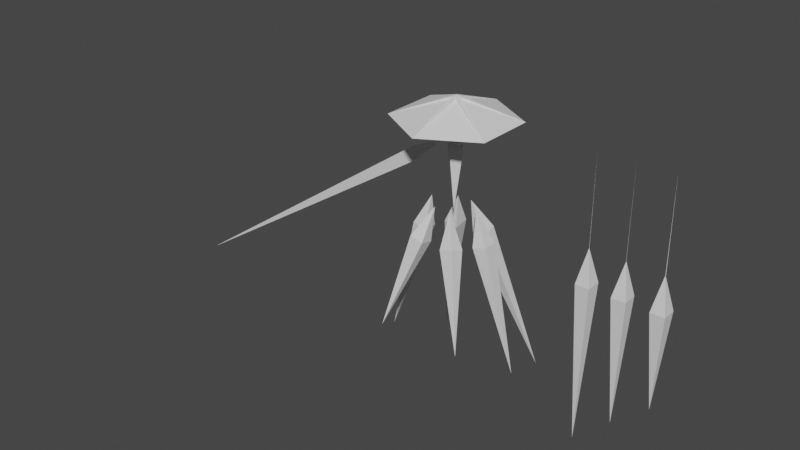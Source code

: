 # Source: Clarity.blend  (saved by Blender 3.6.13; exported with 4.5.12 LTS)
import bpy
from mathutils import Matrix  # noqa: F401  (used for matrix-valued properties, if any)

bpy.ops.wm.read_factory_settings(use_empty=True)
scene = bpy.context.scene
scene.name = 'Scene'

# ---- collections
col_collection = bpy.data.collections.new('Collection'); scene.collection.children.link(col_collection)

# ---- materials (node trees are filled in below, after node groups)
mat_material = bpy.data.materials.new('Material')
mat_material.alpha_threshold = 0.0
mat_material.use_transparent_shadow = False
mat_material.roughness = 0.5
mat_material.line_color = (0.0, 0.0, 0.0, 1.0)
mat_material_001 = bpy.data.materials.new('Material.001')
mat_material_001.alpha_threshold = 0.0
mat_material_001.use_transparent_shadow = False
mat_material_001.roughness = 0.5
mat_material_001.line_color = (0.0, 0.0, 0.0, 1.0)
mat_material_002 = bpy.data.materials.new('Material.002')
mat_material_002.alpha_threshold = 0.0
mat_material_002.use_transparent_shadow = False
mat_material_002.roughness = 0.5
mat_material_002.line_color = (0.0, 0.0, 0.0, 1.0)

# ---- material node trees
mat_material.use_nodes = True; mat_material.node_tree.nodes.clear()
_N = mat_material.node_tree.nodes; _L = mat_material.node_tree.links
n0 = _N.new('ShaderNodeOutputMaterial'); n0.name = 'Material Output'; n0.location = (300, 300)
n1 = _N.new('ShaderNodeBsdfPrincipled'); n1.name = 'Principled BSDF'; n1.location = (10, 300)
n1.distribution = 'GGX'
n1.subsurface_method = 'RANDOM_WALK_SKIN'
n1.inputs[3].default_value = 1.45
n1.inputs[27].default_value = (0.0, 0.0, 0.0, 1.0)
n1.inputs[28].default_value = 1.0
_L.new(n1.outputs[0], n0.inputs[0])
n0.is_active_output = True
mat_material_001.use_nodes = True; mat_material_001.node_tree.nodes.clear()
_N = mat_material_001.node_tree.nodes; _L = mat_material_001.node_tree.links
n0 = _N.new('ShaderNodeOutputMaterial'); n0.name = 'Material Output'; n0.location = (300, 300)
n1 = _N.new('ShaderNodeBsdfPrincipled'); n1.name = 'Principled BSDF'; n1.location = (10, 300)
n1.distribution = 'GGX'
n1.subsurface_method = 'RANDOM_WALK_SKIN'
n1.inputs[3].default_value = 1.45
n1.inputs[27].default_value = (0.0, 0.0, 0.0, 1.0)
n1.inputs[28].default_value = 1.0
_L.new(n1.outputs[0], n0.inputs[0])
n0.is_active_output = True
mat_material_002.use_nodes = True; mat_material_002.node_tree.nodes.clear()
_N = mat_material_002.node_tree.nodes; _L = mat_material_002.node_tree.links
n0 = _N.new('ShaderNodeOutputMaterial'); n0.name = 'Material Output'; n0.location = (300, 300)
n1 = _N.new('ShaderNodeBsdfPrincipled'); n1.name = 'Principled BSDF'; n1.location = (10, 300)
n1.distribution = 'GGX'
n1.subsurface_method = 'RANDOM_WALK_SKIN'
n1.inputs[3].default_value = 1.45
n1.inputs[27].default_value = (0.0, 0.0, 0.0, 1.0)
n1.inputs[28].default_value = 1.0
_L.new(n1.outputs[0], n0.inputs[0])
n0.is_active_output = True

# ---- world
world_world = bpy.data.worlds.new('World'); scene.world = world_world
world_world.use_nodes = True; world_world.node_tree.nodes.clear()
_N = world_world.node_tree.nodes; _L = world_world.node_tree.links
n0 = _N.new('ShaderNodeOutputWorld'); n0.name = 'World Output'; n0.location = (300, 300)
n1 = _N.new('ShaderNodeBackground'); n1.name = 'Background'; n1.location = (10, 300)
n1.inputs[0].default_value = (0.05088, 0.05088, 0.05088, 1.0)
_L.new(n1.outputs[0], n0.inputs[0])
n0.is_active_output = True
world_world.color = (0.05088, 0.05088, 0.05088)
world_world.use_sun_shadow = False
world_world.sun_shadow_jitter_overblur = 0.0

# ---- meshes
me_cube = bpy.data.meshes.new('Cube')
me_cube.from_pydata([(0.8286, 1.805, 3.751), (2.555, 3.606, 0.5983), (6.329, 7.625, -17.12), (2.642, 1.983, 0.1669), (1.029, 3.635, 0.1837), (1.116, 2.012, -0.2476)], [(0, 2)], [(5, 4, 2), (3, 0, 5), (5, 0, 4), (3, 5, 2), (1, 0, 3), (4, 0, 1), (1, 3, 2), (4, 1, 2)])
_uv = me_cube.uv_layers.new(name='UVMap')
_uv.uv.foreach_set('vector', [0.375, 0.0, 0.375, 0.25, 0.375, 0.0, 0.375, 0.75, 0.625, 1.0, 0.375, 1.0, 0.375, 0.0, 0.625, 0.25, 0.375, 0.25, 0.375, 0.75, 0.375, 1.0, 0.375, 0.75, 0.375, 0.5, 0.625, 0.75, 0.375, 0.75, 0.375, 0.25, 0.625, 0.5, 0.375, 0.5, 0.375, 0.5, 0.375, 0.75, 0.375, 0.5, 0.375, 0.25, 0.375, 0.5, 0.375, 0.25])
me_cube.materials.append(mat_material)
me_cube.use_mirror_vertex_groups = False
me_cube.update()
me_cube_003 = bpy.data.meshes.new('Cube.003')
me_cube_003.from_pydata([(0.0, 0.0, 1.301), (1.039, 7.451e-08, 0.3013), (0.0, 0.0, -7.0), (6.018e-08, -1.039, 0.3013), (-8.402e-08, 1.039, 0.3013), (-1.039, -6.968e-08, 0.3013)], [], [(5, 4, 2), (3, 0, 5), (5, 0, 4), (3, 5, 2), (1, 0, 3), (4, 0, 1), (1, 3, 2), (4, 1, 2)])
_uv = me_cube_003.uv_layers.new(name='UVMap')
_uv.uv.foreach_set('vector', [0.375, 0.0, 0.375, 0.25, 0.375, 0.0, 0.375, 0.75, 0.625, 1.0, 0.375, 1.0, 0.375, 0.0, 0.625, 0.25, 0.375, 0.25, 0.375, 0.75, 0.375, 1.0, 0.375, 0.75, 0.375, 0.5, 0.625, 0.75, 0.375, 0.75, 0.375, 0.25, 0.625, 0.5, 0.375, 0.5, 0.375, 0.5, 0.375, 0.75, 0.375, 0.5, 0.375, 0.25, 0.375, 0.5, 0.375, 0.25])
me_cube_003.materials.append(mat_material_001)
me_cube_003.use_mirror_vertex_groups = False
me_cube_003.update()
me_cube_004 = bpy.data.meshes.new('Cube.004')
me_cube_004.from_pydata([(-0.2989, -1.225e-07, 3.908), (0.8018, 0.7, -0.6418), (2.842, 1.921e-06, -39.96), (0.8018, -0.7, -0.6418), (-0.5929, 0.7, -0.7638), (-0.5929, -0.7, -0.7638)], [], [(5, 4, 2), (3, 0, 5), (5, 0, 4), (3, 5, 2), (1, 0, 3), (4, 0, 1), (1, 3, 2), (4, 1, 2)])
_uv = me_cube_004.uv_layers.new(name='UVMap')
_uv.uv.foreach_set('vector', [0.375, 0.0, 0.375, 0.25, 0.375, 0.0, 0.375, 0.75, 0.625, 1.0, 0.375, 1.0, 0.375, 0.0, 0.625, 0.25, 0.375, 0.25, 0.375, 0.75, 0.375, 1.0, 0.375, 0.75, 0.375, 0.5, 0.625, 0.75, 0.375, 0.75, 0.375, 0.25, 0.625, 0.5, 0.375, 0.5, 0.375, 0.5, 0.375, 0.75, 0.375, 0.5, 0.375, 0.25, 0.375, 0.5, 0.375, 0.25])
me_cube_004.materials.append(mat_material_002)
me_cube_004.use_mirror_vertex_groups = False
me_cube_004.update()
me_cube_002 = bpy.data.meshes.new('Cube.002')
me_cube_002.from_pydata([(-4.157, 2.4, -0.9364), (0.0001436, 4.8, -0.9364), (4.157, 2.4, -0.9364), (4.157, -2.4, -0.9364), (0.0001438, -4.8, -0.9364), (-4.157, -2.4, -0.9364), (0.0001437, -7.356e-05, 0.6636), (-3.325, 1.92, -0.9364), (0.0001436, 3.84, -0.9364), (3.326, 1.92, -0.9364), (3.326, -1.92, -0.9364), (0.0001438, -3.84, -0.9364), (-3.325, -1.92, -0.9364), (3.464, -2.8, -0.9364), (2.771, -3.2, -0.9364), (2.079, -3.6, -0.9364), (1.386, -4.0, -0.9364), (0.693, -4.4, -0.9364), (2.771, -2.24, -0.9364), (2.217, -2.56, -0.9364), (1.663, -2.88, -0.9364), (1.109, -3.2, -0.9364), (0.5544, -3.52, -0.9364), (-4.157, -1.6, -0.9364), (-4.157, -0.8001, -0.9364), (-4.157, -7.35e-05, -0.9364), (-4.157, 0.7999, -0.9364), (-4.157, 1.6, -0.9364), (-3.325, -1.28, -0.9364), (-3.325, -0.6401, -0.9364), (-3.325, -7.344e-05, -0.9364), (-3.325, 0.6399, -0.9364), (-3.325, 1.28, -0.9364), (-0.6927, -4.4, -0.9364), (-1.385, -4.0, -0.9364), (-2.078, -3.6, -0.9364), (-2.771, -3.2, -0.9364), (-3.464, -2.8, -0.9364), (-0.5541, -3.52, -0.9364), (-1.108, -3.2, -0.9364), (-1.663, -2.88, -0.9364), (-2.217, -2.56, -0.9364), (-2.771, -2.24, -0.9364), (0.693, 4.4, -0.9364), (1.386, 4.0, -0.9364), (2.079, 3.6, -0.9364), (2.771, 3.2, -0.9364), (3.464, 2.8, -0.9364), (0.5544, 3.52, -0.9364), (1.109, 3.2, -0.9364), (1.663, 2.88, -0.9364), (2.217, 2.56, -0.9364), (2.771, 2.24, -0.9364), (4.157, 1.6, -0.9364), (4.157, 0.7999, -0.9364), (4.157, -7.36e-05, -0.9364), (4.157, -0.8001, -0.9364), (4.157, -1.6, -0.9364), (3.326, 1.28, -0.9364), (3.326, 0.6399, -0.9364), (3.326, -7.366e-05, -0.9364), (3.326, -0.6401, -0.9364), (3.326, -1.28, -0.9364), (-3.464, 2.8, -0.9364), (-2.771, 3.2, -0.9364), (-2.078, 3.6, -0.9364), (-1.385, 4.0, -0.9364), (-0.6927, 4.4, -0.9364), (-2.771, 2.24, -0.9364), (-2.217, 2.56, -0.9364), (-1.663, 2.88, -0.9364), (-1.108, 3.2, -0.9364), (-0.5541, 3.52, -0.9364), (-0.1644, -0.2943, 0.6899), (0.1736, -0.2941, 0.6916), (0.3364, -0.001827, 0.6899), (-0.3307, -0.001002, 0.6899), (-0.1636, 0.2877, 0.6899), (0.1725, 0.2917, 0.6899), (-0.1644, -0.2943, 0.5342), (0.1736, -0.2941, 0.5359), (0.3364, -0.001827, 0.5342), (-0.3307, -0.001002, 0.5342), (-0.1636, 0.2877, 0.5342), (0.1725, 0.2917, 0.5342), (0.003947, -0.002406, 0.755)], [(13, 18), (14, 19), (15, 20), (16, 21), (17, 22), (23, 28), (24, 29), (25, 30), (26, 31), (27, 32), (33, 38), (34, 39), (35, 40), (36, 41), (37, 42), (43, 48), (44, 49), (45, 50), (46, 51), (47, 52), (53, 58), (54, 59), (55, 60), (56, 61), (57, 62), (63, 68), (64, 69), (65, 70), (66, 71), (67, 72), (77, 83)], [(0, 6, 1, 67, 66, 65, 64, 63), (1, 6, 2, 47, 46, 45, 44, 43), (2, 6, 3, 57, 56, 55, 54, 53), (3, 6, 4, 17, 16, 15, 14, 13), (4, 6, 5, 37, 36, 35, 34, 33), (5, 6, 0, 27, 26, 25, 24, 23), (7, 68, 69, 70, 71, 72, 8, 48, 49, 50, 51, 52, 9, 58, 59, 60, 61, 62, 10, 18, 19, 20, 21, 22, 11, 38, 39, 40, 41, 42, 12, 28, 29, 30, 31, 32), (73, 79, 4), (73, 5, 79), (74, 4, 80), (74, 80, 3), (75, 3, 81), (75, 81, 2), (78, 2, 84), (78, 84, 1), (1, 83, 0, 77), (76, 0, 82), (76, 82, 5), (5, 73, 4, 74, 3, 75, 2, 78, 1, 77, 0, 76), (75, 78, 85), (78, 77, 85), (77, 76, 85), (76, 73, 85), (73, 74, 85), (74, 75, 85), (4, 11, 10, 3), (3, 10, 9, 2), (2, 9, 8, 1), (8, 7, 0, 1), (12, 5, 0, 7), (5, 12, 11, 4)])
_uv = me_cube_002.uv_layers.new(name='UVMap')
_uv.uv.foreach_set('vector', [0.25, 0.49, 0.25, 0.25, 0.4578, 0.37, 0.4232, 0.39, 0.3886, 0.41, 0.3539, 0.43, 0.3193, 0.45, 0.2846, 0.47, 0.4578, 0.37, 0.25, 0.25, 0.4578, 0.13, 0.4578, 0.17, 0.4578, 0.21, 0.4578, 0.25, 0.4578, 0.29, 0.4578, 0.33, 0.4578, 0.13, 0.25, 0.25, 0.25, 0.01, 0.2846, 0.03, 0.3193, 0.05, 0.3539, 0.07, 0.3886, 0.09, 0.4232, 0.11, 0.25, 0.01, 0.25, 0.25, 0.04215, 0.13, 0.07679, 0.11, 0.1114, 0.09, 0.1461, 0.07, 0.1807, 0.05, 0.2154, 0.03, 0.04215, 0.13, 0.25, 0.25, 0.04215, 0.37, 0.04215, 0.33, 0.04215, 0.29, 0.04215, 0.25, 0.04215, 0.21, 0.04215, 0.17, 0.04215, 0.37, 0.25, 0.25, 0.25, 0.49, 0.2154, 0.47, 0.1807, 0.45, 0.1461, 0.43, 0.1114, 0.41, 0.07679, 0.39, 0.75, 0.49, 0.7846, 0.47, 0.8193, 0.45, 0.8539, 0.43, 0.8886, 0.41, 0.9232, 0.39, 0.9578, 0.37, 0.9578, 0.33, 0.9578, 0.29, 0.9578, 0.25, 0.9578, 0.21, 0.9578, 0.17, 0.9578, 0.13, 0.9232, 0.11, 0.8886, 0.09, 0.8539, 0.07, 0.8193, 0.05, 0.7846, 0.03, 0.75, 0.01, 0.7154, 0.03, 0.6807, 0.05, 0.6461, 0.07, 0.6114, 0.09, 0.5768, 0.11, 0.5422, 0.13, 0.5422, 0.17, 0.5422, 0.21, 0.5422, 0.25, 0.5422, 0.29, 0.5422, 0.33, 0.5422, 0.37, 0.5768, 0.39, 0.6114, 0.41, 0.6461, 0.43, 0.6807, 0.45, 0.7154, 0.47, 0.0, 0.0, 0.0, 0.0, 0.0, 0.0, 0.0, 0.0, 0.0, 0.0, 0.0, 0.0, 0.0, 0.0, 0.0, 0.0, 0.0, 0.0, 0.0, 0.0, 0.0, 0.0, 0.0, 0.0, 0.0, 0.0, 0.0, 0.0, 0.0, 0.0, 0.0, 0.0, 0.0, 0.0, 0.0, 0.0, 0.0, 0.0, 0.0, 0.0, 0.0, 0.0, 0.0, 0.0, 0.0, 0.0, 0.0, 0.0, 0.0, 0.0, 0.0, 0.0, 0.0, 0.0, 0.0, 0.0, 0.0, 0.0, 0.0, 0.0, 0.0, 0.0, 0.0, 0.0, 0.0, 0.0, 0.0, 0.0, 0.0, 0.0, 0.0, 0.0, 0.0, 0.0, 0.0, 0.0, 0.0, 0.0, 0.0, 0.0, 0.0, 0.0, 0.0, 0.0, 0.0, 0.0, 0.0, 0.0, 0.0, 0.0, 0.0, 0.0, 0.0, 0.0, 0.0, 0.0, 0.0, 0.0, 0.0, 0.0, 0.0, 0.0, 0.0, 0.0, 0.0, 0.0, 0.0, 0.0, 0.0, 0.0, 0.0, 0.0, 0.0, 0.0, 0.0, 0.0, 0.0, 0.0, 0.0, 0.0, 0.0, 0.0, 0.0, 0.0, 0.0, 0.0, 0.0, 0.0, 0.0, 0.0, 0.0, 0.0, 0.0, 0.0, 0.0, 0.0, 0.0, 0.0, 0.0, 0.0, 0.0, 0.0, 0.0, 0.0, 0.0, 0.0, 0.0, 0.0, 0.0, 0.0, 0.0, 0.0, 0.0, 0.0, 0.0, 0.0, 0.0, 0.0, 0.0, 0.0, 0.0, 0.0, 0.0, 0.0, 0.0, 0.0, 0.0, 0.0, 0.0, 0.0, 0.0, 0.0, 0.0, 0.0, 0.0, 0.0])
me_cube_002.update()
me_cube_005 = bpy.data.meshes.new('Cube.005')
me_cube_005.from_pydata([(0.008565, 0.02732, 4.074), (0.8604, 0.8631, 0.2349), (-0.08045, 0.06242, -18.28), (0.8323, -0.8183, 0.2309), (-0.721, 0.8898, 0.2221), (-0.7491, -0.7916, 0.2181), (-0.01178, 0.04452, 14.75), (0.05898, 0.02307, -6.652)], [], [(5, 4, 2), (3, 0, 5), (5, 0, 4), (3, 5, 2), (1, 0, 3), (4, 0, 1), (1, 3, 2), (4, 1, 2), (2, 0, 6, 7)])
_uv = me_cube_005.uv_layers.new(name='UVMap')
_uv.uv.foreach_set('vector', [0.375, 0.0, 0.375, 0.25, 0.375, 0.0, 0.375, 0.75, 0.625, 1.0, 0.375, 1.0, 0.375, 0.0, 0.625, 0.25, 0.375, 0.25, 0.375, 0.75, 0.375, 1.0, 0.375, 0.75, 0.375, 0.5, 0.625, 0.75, 0.375, 0.75, 0.375, 0.25, 0.625, 0.5, 0.375, 0.5, 0.375, 0.5, 0.375, 0.75, 0.375, 0.5, 0.375, 0.25, 0.375, 0.5, 0.375, 0.25, 0.0, 0.0, 0.0, 0.0, 0.0, 0.0, 0.0, 0.0])
me_cube_005.materials.append(mat_material)
me_cube_005.use_mirror_vertex_groups = False
me_cube_005.update()
me_cube_006 = bpy.data.meshes.new('Cube.006')
me_cube_006.from_pydata([(-0.007325, -0.01223, 4.079), (0.7417, 0.8756, 0.2379), (0.0224, 0.05081, -14.37), (0.7891, -0.8054, 0.2272), (-0.8394, 0.8312, 0.2345), (-0.792, -0.8498, 0.2238), (-0.005707, -0.0365, 14.75), (-0.06254, 0.02653, -6.648)], [], [(5, 4, 2), (3, 0, 5), (5, 0, 4), (3, 5, 2), (1, 0, 3), (4, 0, 1), (1, 3, 2), (4, 1, 2), (2, 0, 6, 7)])
_uv = me_cube_006.uv_layers.new(name='UVMap')
_uv.uv.foreach_set('vector', [0.375, 0.0, 0.375, 0.25, 0.375, 0.0, 0.375, 0.75, 0.625, 1.0, 0.375, 1.0, 0.375, 0.0, 0.625, 0.25, 0.375, 0.25, 0.375, 0.75, 0.375, 1.0, 0.375, 0.75, 0.375, 0.5, 0.625, 0.75, 0.375, 0.75, 0.375, 0.25, 0.625, 0.5, 0.375, 0.5, 0.375, 0.5, 0.375, 0.75, 0.375, 0.5, 0.375, 0.25, 0.375, 0.5, 0.375, 0.25, 0.0, 0.0, 0.0, 0.0, 0.0, 0.0, 0.0, 0.0])
me_cube_006.materials.append(mat_material)
me_cube_006.use_mirror_vertex_groups = False
me_cube_006.update()
me_cube_008 = bpy.data.meshes.new('Cube.008')
me_cube_008.from_pydata([(-0.0005685, -0.0201, 4.047), (0.8513, -0.8559, 0.2008), (0.01198, 0.02395, -10.85), (0.8231, 0.8255, 0.1968), (-0.7301, -0.8826, 0.2025), (-0.7583, 0.7988, 0.1985), (-0.004071, -0.01238, 14.36), (0.04904, 0.001793, -1.643)], [], [(5, 2, 4), (3, 5, 0), (5, 4, 0), (3, 2, 5), (1, 3, 0), (4, 1, 0), (1, 2, 3), (4, 2, 1), (2, 0, 6, 7)])
_uv = me_cube_008.uv_layers.new(name='UVMap')
_uv.uv.foreach_set('vector', [0.375, 0.0, 0.375, 0.0, 0.375, 0.25, 0.375, 0.75, 0.375, 1.0, 0.625, 1.0, 0.375, 0.0, 0.375, 0.25, 0.625, 0.25, 0.375, 0.75, 0.375, 0.75, 0.375, 1.0, 0.375, 0.5, 0.375, 0.75, 0.625, 0.75, 0.375, 0.25, 0.375, 0.5, 0.625, 0.5, 0.375, 0.5, 0.375, 0.5, 0.375, 0.75, 0.375, 0.25, 0.375, 0.25, 0.375, 0.5, 0.0, 0.0, 0.0, 0.0, 0.0, 0.0, 0.0, 0.0])
me_cube_008.materials.append(mat_material)
me_cube_008.use_mirror_vertex_groups = False
me_cube_008.update()
me_cube_009 = bpy.data.meshes.new('Cube.009')
me_cube_009.from_pydata([(0.9515, -1.935, 3.818), (2.68, -3.738, 0.6589), (1.237, -2.14, -0.1735), (2.766, -2.115, 0.2275), (1.15, -3.763, 0.2578), (4.91, -5.748, -10.03)], [(0, 5)], [(4, 1, 0), (1, 3, 0), (2, 4, 0), (3, 2, 0), (4, 5, 1), (1, 5, 3), (2, 5, 4), (3, 5, 2)])
_uv = me_cube_009.uv_layers.new(name='UVMap')
_uv.uv.foreach_set('vector', [0.375, 0.25, 0.375, 0.5, 0.625, 0.5, 0.375, 0.5, 0.375, 0.75, 0.625, 0.75, 0.375, 0.0, 0.375, 0.25, 0.625, 0.25, 0.375, 0.75, 0.375, 1.0, 0.625, 1.0, 0.375, 0.25, 0.375, 0.25, 0.375, 0.5, 0.375, 0.5, 0.375, 0.5, 0.375, 0.75, 0.375, 0.0, 0.375, 0.0, 0.375, 0.25, 0.375, 0.75, 0.375, 0.75, 0.375, 1.0])
me_cube_009.materials.append(mat_material)
me_cube_009.use_mirror_vertex_groups = False
me_cube_009.update()
me_cube_010 = bpy.data.meshes.new('Cube.010')
me_cube_010.from_pydata([(2.857, -0.01223, 3.915), (4.615, 0.8756, 0.41), (3.137, -0.8498, -0.0005835), (4.663, -0.8054, 0.4119), (3.089, 0.8312, -0.002536), (8.08, 0.05081, -13.78)], [(0, 5)], [(4, 0, 1), (1, 0, 3), (2, 0, 4), (3, 0, 2), (4, 1, 5), (1, 3, 5), (2, 4, 5), (3, 2, 5)])
_uv = me_cube_010.uv_layers.new(name='UVMap')
_uv.uv.foreach_set('vector', [0.375, 0.25, 0.625, 0.5, 0.375, 0.5, 0.375, 0.5, 0.625, 0.75, 0.375, 0.75, 0.375, 0.0, 0.625, 0.25, 0.375, 0.25, 0.375, 0.75, 0.625, 1.0, 0.375, 1.0, 0.375, 0.25, 0.375, 0.5, 0.375, 0.25, 0.375, 0.5, 0.375, 0.75, 0.375, 0.5, 0.375, 0.0, 0.375, 0.25, 0.375, 0.0, 0.375, 0.75, 0.375, 1.0, 0.375, 0.75])
me_cube_010.materials.append(mat_material)
me_cube_010.use_mirror_vertex_groups = False
me_cube_010.update()
me_cube_011 = bpy.data.meshes.new('Cube.011')
me_cube_011.from_pydata([(-0.8286, 1.805, 3.751), (-2.555, 3.606, 0.5983), (-1.116, 2.012, -0.2476), (-2.642, 1.983, 0.1669), (-1.029, 3.635, 0.1837), (-6.329, 7.625, -17.12)], [(0, 5)], [(4, 1, 0), (1, 3, 0), (2, 4, 0), (3, 2, 0), (4, 5, 1), (1, 5, 3), (2, 5, 4), (3, 5, 2)])
_uv = me_cube_011.uv_layers.new(name='UVMap')
_uv.uv.foreach_set('vector', [0.375, 0.25, 0.375, 0.5, 0.625, 0.5, 0.375, 0.5, 0.375, 0.75, 0.625, 0.75, 0.375, 0.0, 0.375, 0.25, 0.625, 0.25, 0.375, 0.75, 0.375, 1.0, 0.625, 1.0, 0.375, 0.25, 0.375, 0.25, 0.375, 0.5, 0.375, 0.5, 0.375, 0.5, 0.375, 0.75, 0.375, 0.0, 0.375, 0.0, 0.375, 0.25, 0.375, 0.75, 0.375, 0.75, 0.375, 1.0])
me_cube_011.materials.append(mat_material)
me_cube_011.use_mirror_vertex_groups = False
me_cube_011.update()
me_cube_012 = bpy.data.meshes.new('Cube.012')
me_cube_012.from_pydata([(-0.9515, -1.935, 3.818), (-2.68, -3.738, 0.6589), (-1.237, -2.14, -0.1735), (-2.766, -2.115, 0.2275), (-1.15, -3.763, 0.2578), (-4.91, -5.748, -10.03)], [(0, 5)], [(4, 0, 1), (1, 0, 3), (2, 0, 4), (3, 0, 2), (4, 1, 5), (1, 3, 5), (2, 4, 5), (3, 2, 5)])
_uv = me_cube_012.uv_layers.new(name='UVMap')
_uv.uv.foreach_set('vector', [0.375, 0.25, 0.625, 0.5, 0.375, 0.5, 0.375, 0.5, 0.625, 0.75, 0.375, 0.75, 0.375, 0.0, 0.625, 0.25, 0.375, 0.25, 0.375, 0.75, 0.625, 1.0, 0.375, 1.0, 0.375, 0.25, 0.375, 0.5, 0.375, 0.25, 0.375, 0.5, 0.375, 0.75, 0.375, 0.5, 0.375, 0.0, 0.375, 0.25, 0.375, 0.0, 0.375, 0.75, 0.375, 1.0, 0.375, 0.75])
me_cube_012.materials.append(mat_material)
me_cube_012.use_mirror_vertex_groups = False
me_cube_012.update()
me_cube_013 = bpy.data.meshes.new('Cube.013')
me_cube_013.from_pydata([(-2.857, -0.01223, 3.915), (-4.615, 0.8756, 0.41), (-3.137, -0.8498, -0.0005835), (-4.663, -0.8054, 0.4119), (-3.089, 0.8312, -0.002536), (-8.08, 0.05081, -13.78)], [(0, 5)], [(4, 1, 0), (1, 3, 0), (2, 4, 0), (3, 2, 0), (4, 5, 1), (1, 5, 3), (2, 5, 4), (3, 5, 2)])
_uv = me_cube_013.uv_layers.new(name='UVMap')
_uv.uv.foreach_set('vector', [0.375, 0.25, 0.375, 0.5, 0.625, 0.5, 0.375, 0.5, 0.375, 0.75, 0.625, 0.75, 0.375, 0.0, 0.375, 0.25, 0.625, 0.25, 0.375, 0.75, 0.375, 1.0, 0.625, 1.0, 0.375, 0.25, 0.375, 0.25, 0.375, 0.5, 0.375, 0.5, 0.375, 0.5, 0.375, 0.75, 0.375, 0.0, 0.375, 0.0, 0.375, 0.25, 0.375, 0.75, 0.375, 0.75, 0.375, 1.0])
me_cube_013.materials.append(mat_material)
me_cube_013.use_mirror_vertex_groups = False
me_cube_013.update()

# ---- objects
ob_backleft = bpy.data.objects.new('BackLeft', me_cube)
ob_center = bpy.data.objects.new('Center', me_cube_003)
ob_arm = bpy.data.objects.new('Arm', me_cube_004)
ob_refimgnohips = bpy.data.objects.new('RefImgNoHips', None)
ob_hat = bpy.data.objects.new('Hat', me_cube_002)
ob_longshard = bpy.data.objects.new('LongShard', me_cube_005)
ob_mediumshard = bpy.data.objects.new('MediumShard', me_cube_006)
ob_shortshard = bpy.data.objects.new('ShortShard', me_cube_008)
ob_frontleft = bpy.data.objects.new('FrontLeft', me_cube_009)
ob_middleleft = bpy.data.objects.new('MiddleLeft', me_cube_010)
ob_backright = bpy.data.objects.new('BackRight', me_cube_011)
ob_frontright = bpy.data.objects.new('FrontRight', me_cube_012)
ob_middleright = bpy.data.objects.new('MiddleRight', me_cube_013)

# ---- transforms, parenting, visibility, modifiers, constraints
ob_backleft.location = (0.0, 0.0, 0.0)
ob_backleft.lock_rotations_4d = False
ob_backleft.empty_display_type = 'ARROWS'
ob_backleft.lineart.crease_threshold = 0.0
ob_center.location = (0.0, 0.0, 10.0)
ob_center.lock_rotations_4d = False
ob_center.empty_display_type = 'ARROWS'
ob_center.lineart.crease_threshold = 0.0
ob_arm.location = (-5.0, 0.0, 8.194)
ob_arm.rotation_euler = (4.97e-09, 1.047, 0.0)
ob_arm.lock_rotations_4d = False
ob_arm.empty_display_type = 'ARROWS'
ob_arm.lineart.crease_threshold = 0.0
ob_refimgnohips.location = (-3.0, 0.0, 5.0)
ob_refimgnohips.rotation_euler = (1.571, -0.0, -0.0)
ob_refimgnohips.scale = (4.888, 4.888, 4.888)
ob_refimgnohips.empty_display_type = 'IMAGE'
ob_refimgnohips.empty_display_size = 5.0
ob_hat.location = (0.0, 0.0, 14.5)
ob_hat.scale = (1.43, 1.43, 1.43)
ob_hat.instance_type = 'FACES'
ob_longshard.location = (16.0, 0.0, 0.0)
ob_longshard.lock_rotations_4d = False
ob_longshard.empty_display_type = 'ARROWS'
ob_longshard.lineart.crease_threshold = 0.0
ob_mediumshard.location = (20.0, 0.0, 0.0)
ob_mediumshard.lock_rotations_4d = False
ob_mediumshard.empty_display_type = 'ARROWS'
ob_mediumshard.lineart.crease_threshold = 0.0
ob_shortshard.location = (24.0, 0.0, 0.0)
ob_shortshard.lock_rotations_4d = False
ob_shortshard.empty_display_type = 'ARROWS'
ob_shortshard.lineart.crease_threshold = 0.0
ob_frontleft.location = (0.0, 0.0, 0.0)
ob_frontleft.lock_rotations_4d = False
ob_frontleft.empty_display_type = 'ARROWS'
ob_frontleft.lineart.crease_threshold = 0.0
ob_middleleft.location = (0.0, 0.0, 0.0)
ob_middleleft.lock_rotations_4d = False
ob_middleleft.empty_display_type = 'ARROWS'
ob_middleleft.lineart.crease_threshold = 0.0
ob_backright.location = (0.0, 0.0, 0.0)
ob_backright.lock_rotations_4d = False
ob_backright.empty_display_type = 'ARROWS'
ob_backright.lineart.crease_threshold = 0.0
ob_frontright.location = (0.0, 0.0, 0.0)
ob_frontright.lock_rotations_4d = False
ob_frontright.empty_display_type = 'ARROWS'
ob_frontright.lineart.crease_threshold = 0.0
ob_middleright.location = (0.0, 0.0, 0.0)
ob_middleright.lock_rotations_4d = False
ob_middleright.empty_display_type = 'ARROWS'
ob_middleright.lineart.crease_threshold = 0.0

# ---- collection membership
col_collection.objects.link(ob_backleft)
col_collection.objects.link(ob_center)
col_collection.objects.link(ob_arm)
col_collection.objects.link(ob_refimgnohips)
col_collection.objects.link(ob_hat)
col_collection.objects.link(ob_longshard)
col_collection.objects.link(ob_mediumshard)
col_collection.objects.link(ob_shortshard)
col_collection.objects.link(ob_frontleft)
col_collection.objects.link(ob_middleleft)
col_collection.objects.link(ob_backright)
col_collection.objects.link(ob_frontright)
col_collection.objects.link(ob_middleright)

# ---- scene / render settings (as saved in the file)
scene.frame_start = 1; scene.frame_end = 250; scene.frame_set(1)
scene.render.engine = 'BLENDER_EEVEE_NEXT'
scene.cycles.sampling_pattern = 'TABULATED_SOBOL'
scene.view_settings.view_transform = 'Filmic'
bpy.context.view_layer.update()

# ---- added for rendering (the .blend has no active camera and no usable light): camera, sun
cam_auto = bpy.data.cameras.new('AutoCamera')
cam_auto.lens = 50.0
cam_auto.sensor_width = 36.0
cam_auto.clip_end = 1209.65
ob_auto_camera = bpy.data.objects.new('AutoCamera', cam_auto)
scene.collection.objects.link(ob_auto_camera)
ob_auto_camera.location = (61.3997, -82.3313, 53.7905)
ob_auto_camera.rotation_euler = (1.09748, -7.21219e-08, 0.694738)
scene.camera = ob_auto_camera
light_auto_sun = bpy.data.lights.new('AutoSun', 'SUN')
light_auto_sun.energy = 3.0
light_auto_sun.angle = 0.0523599
ob_auto_sun = bpy.data.objects.new('AutoSun', light_auto_sun)
scene.collection.objects.link(ob_auto_sun)
ob_auto_sun.rotation_euler = (0.872665, 0.174533, 0.523599)
bpy.context.view_layer.update()
